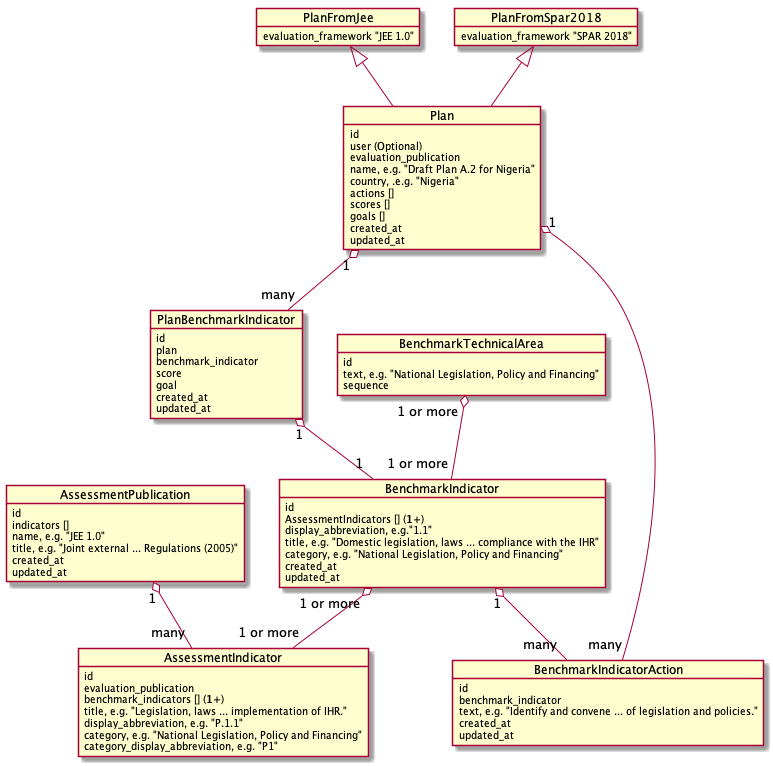

The diagram above was rendered by PlantUML. Its source (embedded in the PNG):
@startuml


object AssessmentPublication {
    id
    indicators []
    name, e.g. "JEE 1.0"
    title, e.g. "Joint external ... Regulations (2005)"
    created_at
    updated_at
}
object AssessmentIndicator {
    id
    evaluation_publication
    benchmark_indicators [] (**1+**)
    title, e.g. "Legislation, laws ... implementation of IHR."
    display_abbreviation, e.g. "P.1.1"
    category, e.g. "National Legislation, Policy and Financing"
    category_display_abbreviation, e.g. "P1"
}
object BenchmarkTechnicalArea {
    id
    text, e.g. "National Legislation, Policy and Financing"
    sequence
}
object BenchmarkIndicator {
    id
    AssessmentIndicators [] (**1+**)
    display_abbreviation, e.g."1.1"
    title, e.g. "Domestic legislation, laws ... compliance with the IHR"
    category, e.g. "National Legislation, Policy and Financing"
    created_at
    updated_at
}
object BenchmarkIndicatorAction {
    id
    benchmark_indicator
    text, e.g. "Identify and convene ... of legislation and policies."
    created_at
    updated_at
}
object Plan {
    id
    user (Optional)
    evaluation_publication
    name, e.g. "Draft Plan A.2 for Nigeria"
    country, .e.g. "Nigeria"
    actions []
    scores []
    goals []
    created_at
    updated_at
}
object PlanBenchmarkIndicator {
    id
    plan
    benchmark_indicator
    score
    goal
    created_at
    updated_at
}
object PlanFromJee {
    evaluation_framework "JEE 1.0"
}
object PlanFromSpar2018 {
    evaluation_framework "SPAR 2018"
}


AssessmentPublication "1" o-- "many" AssessmentIndicator
BenchmarkTechnicalArea "1 or more" o-- "1 or more" BenchmarkIndicator
BenchmarkIndicator "1 or more" o-- "1 or more" AssessmentIndicator
BenchmarkIndicator "1" o-- "many" BenchmarkIndicatorAction
Plan "1" o-- "many" PlanBenchmarkIndicator
Plan "1" o-- "many" BenchmarkIndicatorAction
PlanBenchmarkIndicator "1" o-- "1" BenchmarkIndicator
PlanFromJee <|-- Plan
PlanFromSpar2018 <|-- Plan


@enduml